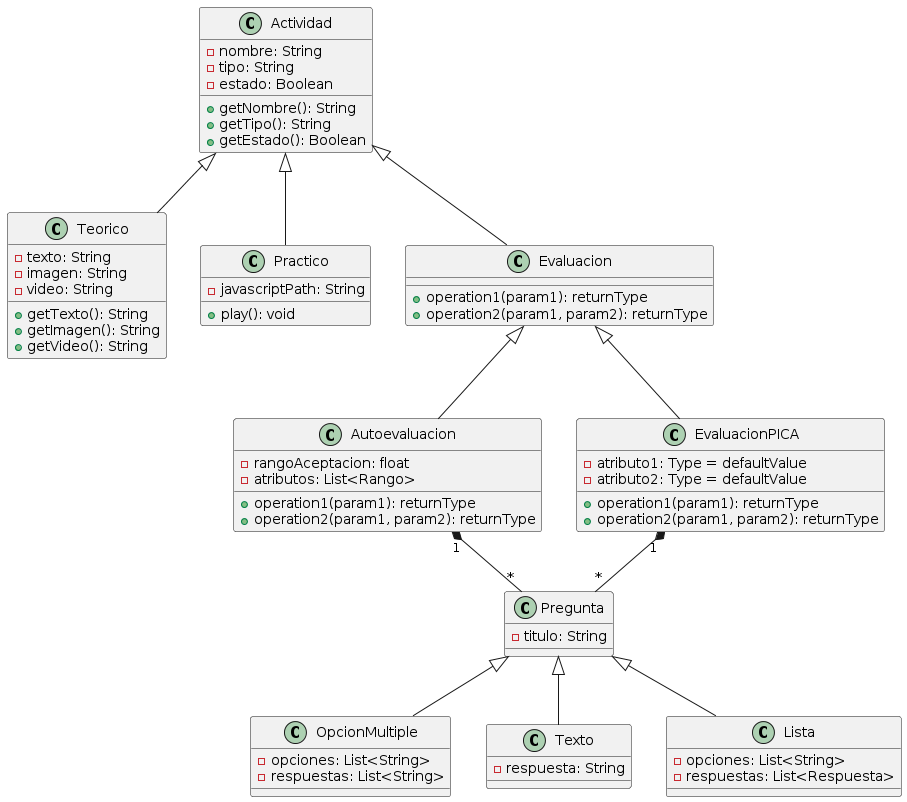

The diagram above was rendered by PlantUML. Its source (embedded in the PNG):
@startuml
class Actividad {
    - nombre: String
    - tipo: String
    - estado: Boolean
    + getNombre(): String
    + getTipo(): String
    + getEstado(): Boolean
}

class Teorico {
    - texto: String
    - imagen: String
    - video: String
    + getTexto(): String
    + getImagen(): String
    + getVideo(): String
}

class Practico {
    - javascriptPath: String
    + play(): void
}

class Evaluacion {
    + operation1(param1): returnType
    + operation2(param1, param2): returnType
}

class Autoevaluacion {
    - rangoAceptacion: float
    - atributos: List<Rango>
    + operation1(param1): returnType
    + operation2(param1, param2): returnType
}

class EvaluacionPICA {
    - atributo1: Type = defaultValue
    - atributo2: Type = defaultValue
    + operation1(param1): returnType
    + operation2(param1, param2): returnType
}

class Pregunta {
    - titulo: String
}

class OpcionMultiple {
    - opciones: List<String>
    - respuestas: List<String>
}

class Texto {
    - respuesta: String
}

class Lista {
    - opciones: List<String>
    - respuestas: List<Respuesta>
}

Actividad <|-- Teorico
Actividad <|-- Practico
Actividad <|-- Evaluacion
Evaluacion <|-- Autoevaluacion
Evaluacion <|-- EvaluacionPICA
Pregunta <|-- OpcionMultiple
Pregunta <|-- Texto
Pregunta <|-- Lista
Autoevaluacion "1" *-- "*" Pregunta
EvaluacionPICA "1" *-- "*" Pregunta
@enduml